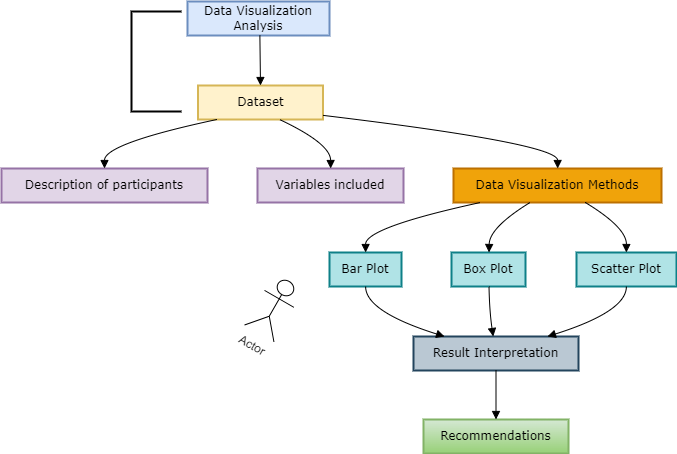

The diagram above was exported from draw.io. Its source (the exported page's mxGraphModel, read from the mxfile embedded in the PNG):
<mxGraphModel dx="1221" dy="618" grid="1" gridSize="10" guides="1" tooltips="1" connect="1" arrows="1" fold="1" page="1" pageScale="1" pageWidth="827" pageHeight="1169" math="0" shadow="0">
  <root>
    <mxCell id="0" />
    <mxCell id="1" parent="0" />
    <mxCell id="rDj-E6z8UUvuOwAvjMXy-1" value="Data Visualization Analysis" style="whiteSpace=wrap;strokeWidth=2;fillColor=#dae8fc;strokeColor=#6c8ebf;fontFamily=Verdana;" vertex="1" parent="1">
      <mxGeometry x="206" y="20" width="142" height="34" as="geometry" />
    </mxCell>
    <mxCell id="rDj-E6z8UUvuOwAvjMXy-2" value="Dataset" style="whiteSpace=wrap;strokeWidth=2;fillColor=#fff2cc;strokeColor=#d6b656;fontFamily=Verdana;" vertex="1" parent="1">
      <mxGeometry x="216.5" y="104" width="125" height="34" as="geometry" />
    </mxCell>
    <mxCell id="rDj-E6z8UUvuOwAvjMXy-3" value="Description of participants" style="whiteSpace=wrap;strokeWidth=2;fillColor=#e1d5e7;strokeColor=#9673a6;fontFamily=Verdana;" vertex="1" parent="1">
      <mxGeometry x="20" y="187" width="206" height="34" as="geometry" />
    </mxCell>
    <mxCell id="rDj-E6z8UUvuOwAvjMXy-4" value="Variables included" style="whiteSpace=wrap;strokeWidth=2;fillColor=#e1d5e7;strokeColor=#9673a6;fontFamily=Verdana;" vertex="1" parent="1">
      <mxGeometry x="276" y="187" width="146" height="34" as="geometry" />
    </mxCell>
    <mxCell id="rDj-E6z8UUvuOwAvjMXy-5" value="Data Visualization Methods" style="whiteSpace=wrap;strokeWidth=2;fillColor=#f0a30a;strokeColor=#BD7000;fontColor=#000000;fontFamily=Verdana;" vertex="1" parent="1">
      <mxGeometry x="472" y="187" width="208" height="34" as="geometry" />
    </mxCell>
    <mxCell id="rDj-E6z8UUvuOwAvjMXy-6" value="Bar Plot" style="whiteSpace=wrap;strokeWidth=2;fillColor=#b0e3e6;strokeColor=#0e8088;fontFamily=Verdana;" vertex="1" parent="1">
      <mxGeometry x="348" y="271" width="72" height="34" as="geometry" />
    </mxCell>
    <mxCell id="rDj-E6z8UUvuOwAvjMXy-7" value="Box Plot" style="whiteSpace=wrap;strokeWidth=2;fillColor=#b0e3e6;strokeColor=#0e8088;fontFamily=Verdana;" vertex="1" parent="1">
      <mxGeometry x="470" y="271" width="74" height="34" as="geometry" />
    </mxCell>
    <mxCell id="rDj-E6z8UUvuOwAvjMXy-8" value="Scatter Plot" style="whiteSpace=wrap;strokeWidth=2;fillColor=#b0e3e6;strokeColor=#0e8088;fontFamily=Verdana;" vertex="1" parent="1">
      <mxGeometry x="595" y="271" width="100" height="34" as="geometry" />
    </mxCell>
    <mxCell id="rDj-E6z8UUvuOwAvjMXy-9" value="Result Interpretation" style="whiteSpace=wrap;strokeWidth=2;fillColor=#bac8d3;strokeColor=#23445d;fontFamily=Verdana;" vertex="1" parent="1">
      <mxGeometry x="432" y="355" width="165" height="34" as="geometry" />
    </mxCell>
    <mxCell id="rDj-E6z8UUvuOwAvjMXy-10" value="Recommendations" style="whiteSpace=wrap;strokeWidth=2;fillColor=#d5e8d4;gradientColor=#97d077;strokeColor=#82b366;fontFamily=Verdana;" vertex="1" parent="1">
      <mxGeometry x="442" y="438" width="145" height="34" as="geometry" />
    </mxCell>
    <mxCell id="rDj-E6z8UUvuOwAvjMXy-11" value="" style="curved=1;startArrow=none;endArrow=block;exitX=0.5095314788818359;exitY=0.9901961158303654;entryX=0.49987605261424234;entryY=-0.00980388416963465;rounded=0;fontFamily=Verdana;" edge="1" parent="1" source="rDj-E6z8UUvuOwAvjMXy-1" target="rDj-E6z8UUvuOwAvjMXy-2">
      <mxGeometry relative="1" as="geometry">
        <Array as="points" />
      </mxGeometry>
    </mxCell>
    <mxCell id="rDj-E6z8UUvuOwAvjMXy-12" value="" style="curved=1;startArrow=none;endArrow=block;exitX=0.1646116493001396;exitY=0.9803922316607308;entryX=0.5000252955168196;entryY=0.009803996366613051;rounded=0;fontFamily=Verdana;" edge="1" parent="1" source="rDj-E6z8UUvuOwAvjMXy-2" target="rDj-E6z8UUvuOwAvjMXy-3">
      <mxGeometry relative="1" as="geometry">
        <Array as="points">
          <mxPoint x="123" y="162" />
        </Array>
      </mxGeometry>
    </mxCell>
    <mxCell id="rDj-E6z8UUvuOwAvjMXy-13" value="" style="curved=1;startArrow=none;endArrow=block;exitX=0.6461096264104742;exitY=0.9803922316607308;entryX=0.5011059486702697;entryY=0.009803996366613051;rounded=0;fontFamily=Verdana;" edge="1" parent="1" source="rDj-E6z8UUvuOwAvjMXy-2" target="rDj-E6z8UUvuOwAvjMXy-4">
      <mxGeometry relative="1" as="geometry">
        <Array as="points">
          <mxPoint x="349" y="162" />
        </Array>
      </mxGeometry>
    </mxCell>
    <mxCell id="rDj-E6z8UUvuOwAvjMXy-14" value="" style="curved=1;startArrow=none;endArrow=block;exitX=1.0004203231246382;exitY=0.8789154359550158;entryX=0.5009077879098746;entryY=0.009803996366613051;rounded=0;fontFamily=Verdana;" edge="1" parent="1" source="rDj-E6z8UUvuOwAvjMXy-2" target="rDj-E6z8UUvuOwAvjMXy-5">
      <mxGeometry relative="1" as="geometry">
        <Array as="points">
          <mxPoint x="576" y="162" />
        </Array>
      </mxGeometry>
    </mxCell>
    <mxCell id="rDj-E6z8UUvuOwAvjMXy-15" value="" style="curved=1;startArrow=none;endArrow=block;exitX=0.1293419917901368;exitY=1.0000001121969784;entryX=0.501700242360433;entryY=1.1219697840073529e-7;rounded=0;fontFamily=Verdana;" edge="1" parent="1" source="rDj-E6z8UUvuOwAvjMXy-5" target="rDj-E6z8UUvuOwAvjMXy-6">
      <mxGeometry relative="1" as="geometry">
        <Array as="points">
          <mxPoint x="384" y="246" />
        </Array>
      </mxGeometry>
    </mxCell>
    <mxCell id="rDj-E6z8UUvuOwAvjMXy-16" value="" style="curved=1;startArrow=none;endArrow=block;exitX=0.3680320886431059;exitY=1.0000001121969784;entryX=0.5068098016687341;entryY=1.1219697840073529e-7;rounded=0;fontFamily=Verdana;" edge="1" parent="1" source="rDj-E6z8UUvuOwAvjMXy-5" target="rDj-E6z8UUvuOwAvjMXy-7">
      <mxGeometry relative="1" as="geometry">
        <Array as="points">
          <mxPoint x="508" y="246" />
        </Array>
      </mxGeometry>
    </mxCell>
    <mxCell id="rDj-E6z8UUvuOwAvjMXy-17" value="" style="curved=1;startArrow=none;endArrow=block;exitX=0.6337834871766432;exitY=1.0000001121969784;entryX=0.49873714447021483;entryY=1.1219697840073529e-7;rounded=0;fontFamily=Verdana;" edge="1" parent="1" source="rDj-E6z8UUvuOwAvjMXy-5" target="rDj-E6z8UUvuOwAvjMXy-8">
      <mxGeometry relative="1" as="geometry">
        <Array as="points">
          <mxPoint x="645" y="246" />
        </Array>
      </mxGeometry>
    </mxCell>
    <mxCell id="rDj-E6z8UUvuOwAvjMXy-18" value="" style="curved=1;startArrow=none;endArrow=block;exitX=0.501700242360433;exitY=0.9901962280273438;entryX=0.18203727532296798;entryY=-0.00980377197265625;rounded=0;fontFamily=Verdana;" edge="1" parent="1" source="rDj-E6z8UUvuOwAvjMXy-6" target="rDj-E6z8UUvuOwAvjMXy-9">
      <mxGeometry relative="1" as="geometry">
        <Array as="points">
          <mxPoint x="384" y="330" />
        </Array>
      </mxGeometry>
    </mxCell>
    <mxCell id="rDj-E6z8UUvuOwAvjMXy-19" value="" style="curved=1;startArrow=none;endArrow=block;exitX=0.5068098016687341;exitY=0.9901962280273438;entryX=0.4829314580224684;entryY=-0.00980377197265625;rounded=0;fontFamily=Verdana;" edge="1" parent="1" source="rDj-E6z8UUvuOwAvjMXy-7" target="rDj-E6z8UUvuOwAvjMXy-9">
      <mxGeometry relative="1" as="geometry">
        <Array as="points">
          <mxPoint x="508" y="330" />
        </Array>
      </mxGeometry>
    </mxCell>
    <mxCell id="rDj-E6z8UUvuOwAvjMXy-20" value="" style="curved=1;startArrow=none;endArrow=block;exitX=0.49873714447021483;exitY=0.9901962280273438;entryX=0.8179392816283815;entryY=-0.00980377197265625;rounded=0;fontFamily=Verdana;" edge="1" parent="1" source="rDj-E6z8UUvuOwAvjMXy-8" target="rDj-E6z8UUvuOwAvjMXy-9">
      <mxGeometry relative="1" as="geometry">
        <Array as="points">
          <mxPoint x="645" y="330" />
        </Array>
      </mxGeometry>
    </mxCell>
    <mxCell id="rDj-E6z8UUvuOwAvjMXy-21" value="" style="curved=1;startArrow=none;endArrow=block;exitX=0.49998827847567473;exitY=0.9803923438577091;entryX=0.4999866617136988;entryY=0.009804108563591452;rounded=0;fontFamily=Verdana;" edge="1" parent="1" source="rDj-E6z8UUvuOwAvjMXy-9" target="rDj-E6z8UUvuOwAvjMXy-10">
      <mxGeometry relative="1" as="geometry">
        <Array as="points" />
      </mxGeometry>
    </mxCell>
    <mxCell id="rDj-E6z8UUvuOwAvjMXy-22" value="Actor" style="shape=umlActor;verticalLabelPosition=bottom;verticalAlign=top;html=1;outlineConnect=0;rotation=30;" vertex="1" parent="1">
      <mxGeometry x="275.73" y="296" width="34" height="60" as="geometry" />
    </mxCell>
    <mxCell id="rDj-E6z8UUvuOwAvjMXy-23" value="" style="strokeWidth=2;html=1;shape=mxgraph.flowchart.annotation_1;align=left;pointerEvents=1;" vertex="1" parent="1">
      <mxGeometry x="150" y="30" width="50" height="100" as="geometry" />
    </mxCell>
  </root>
</mxGraphModel>